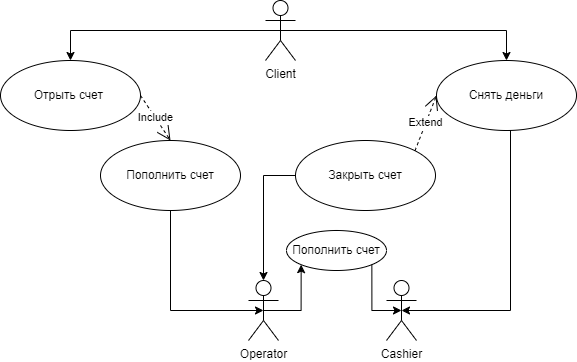

The diagram above was exported from draw.io. Its source (the exported page's mxGraphModel, read from the mxfile embedded in the PNG):
<mxGraphModel dx="864" dy="516" grid="1" gridSize="10" guides="1" tooltips="1" connect="1" arrows="1" fold="1" page="1" pageScale="1" pageWidth="827" pageHeight="1169" background="none" math="0" shadow="0">
  <root>
    <mxCell id="0" />
    <mxCell id="1" parent="0" />
    <mxCell id="hpjMP8flAcUX4Gr9oKYs-30" style="edgeStyle=orthogonalEdgeStyle;rounded=0;orthogonalLoop=1;jettySize=auto;html=1;exitX=0.5;exitY=0.5;exitDx=0;exitDy=0;exitPerimeter=0;entryX=0;entryY=1;entryDx=0;entryDy=0;" edge="1" parent="1" source="7lI1p3przV0Xu-wnqrqL-2" target="hpjMP8flAcUX4Gr9oKYs-29">
      <mxGeometry relative="1" as="geometry" />
    </mxCell>
    <mxCell id="7lI1p3przV0Xu-wnqrqL-2" value="Operator" style="shape=umlActor;verticalLabelPosition=bottom;verticalAlign=top;html=1;outlineConnect=0;" parent="1" vertex="1">
      <mxGeometry x="388" y="320" width="30" height="60" as="geometry" />
    </mxCell>
    <mxCell id="7lI1p3przV0Xu-wnqrqL-3" value="Cashier" style="shape=umlActor;verticalLabelPosition=bottom;verticalAlign=top;html=1;outlineConnect=0;" parent="1" vertex="1">
      <mxGeometry x="526" y="320" width="30" height="60" as="geometry" />
    </mxCell>
    <mxCell id="hpjMP8flAcUX4Gr9oKYs-13" value="Client" style="shape=umlActor;verticalLabelPosition=bottom;verticalAlign=top;html=1;" vertex="1" parent="1">
      <mxGeometry x="405" y="40" width="30" height="60" as="geometry" />
    </mxCell>
    <mxCell id="hpjMP8flAcUX4Gr9oKYs-14" value="Снять деньги" style="ellipse;whiteSpace=wrap;html=1;" vertex="1" parent="1">
      <mxGeometry x="576" y="100" width="140" height="70" as="geometry" />
    </mxCell>
    <mxCell id="hpjMP8flAcUX4Gr9oKYs-15" value="Пополнить счет" style="ellipse;whiteSpace=wrap;html=1;" vertex="1" parent="1">
      <mxGeometry x="240" y="180" width="140" height="70" as="geometry" />
    </mxCell>
    <mxCell id="hpjMP8flAcUX4Gr9oKYs-16" value="Отрыть счет&amp;nbsp;" style="ellipse;whiteSpace=wrap;html=1;" vertex="1" parent="1">
      <mxGeometry x="140" y="100" width="140" height="70" as="geometry" />
    </mxCell>
    <mxCell id="hpjMP8flAcUX4Gr9oKYs-17" value="Закрыть счет" style="ellipse;whiteSpace=wrap;html=1;" vertex="1" parent="1">
      <mxGeometry x="435" y="180" width="140" height="70" as="geometry" />
    </mxCell>
    <mxCell id="hpjMP8flAcUX4Gr9oKYs-20" value="" style="endArrow=classic;html=1;rounded=0;exitX=0.5;exitY=0.5;exitDx=0;exitDy=0;exitPerimeter=0;entryX=0.5;entryY=0;entryDx=0;entryDy=0;" edge="1" parent="1" source="hpjMP8flAcUX4Gr9oKYs-13" target="hpjMP8flAcUX4Gr9oKYs-14">
      <mxGeometry width="50" height="50" relative="1" as="geometry">
        <mxPoint x="390" y="290" as="sourcePoint" />
        <mxPoint x="440" y="240" as="targetPoint" />
        <Array as="points">
          <mxPoint x="646" y="70" />
        </Array>
      </mxGeometry>
    </mxCell>
    <mxCell id="hpjMP8flAcUX4Gr9oKYs-21" value="Include" style="endArrow=open;endSize=12;dashed=1;html=1;rounded=0;exitX=1;exitY=0.5;exitDx=0;exitDy=0;entryX=0.5;entryY=0;entryDx=0;entryDy=0;" edge="1" parent="1" source="hpjMP8flAcUX4Gr9oKYs-16" target="hpjMP8flAcUX4Gr9oKYs-15">
      <mxGeometry width="160" relative="1" as="geometry">
        <mxPoint x="330" y="270" as="sourcePoint" />
        <mxPoint x="490" y="270" as="targetPoint" />
      </mxGeometry>
    </mxCell>
    <mxCell id="hpjMP8flAcUX4Gr9oKYs-22" value="" style="endArrow=classic;html=1;rounded=0;exitX=0.5;exitY=0.5;exitDx=0;exitDy=0;exitPerimeter=0;entryX=0.5;entryY=0;entryDx=0;entryDy=0;" edge="1" parent="1" source="hpjMP8flAcUX4Gr9oKYs-13" target="hpjMP8flAcUX4Gr9oKYs-16">
      <mxGeometry width="50" height="50" relative="1" as="geometry">
        <mxPoint x="390" y="290" as="sourcePoint" />
        <mxPoint x="440" y="240" as="targetPoint" />
        <Array as="points">
          <mxPoint x="210" y="70" />
        </Array>
      </mxGeometry>
    </mxCell>
    <mxCell id="hpjMP8flAcUX4Gr9oKYs-23" value="Extend" style="endArrow=open;endSize=12;dashed=1;html=1;rounded=0;exitX=1;exitY=0;exitDx=0;exitDy=0;entryX=0;entryY=0.5;entryDx=0;entryDy=0;" edge="1" parent="1" source="hpjMP8flAcUX4Gr9oKYs-17" target="hpjMP8flAcUX4Gr9oKYs-14">
      <mxGeometry width="160" relative="1" as="geometry">
        <mxPoint x="305" y="270" as="sourcePoint" />
        <mxPoint x="465" y="270" as="targetPoint" />
      </mxGeometry>
    </mxCell>
    <mxCell id="hpjMP8flAcUX4Gr9oKYs-24" style="edgeStyle=orthogonalEdgeStyle;rounded=0;orthogonalLoop=1;jettySize=auto;html=1;exitX=0.5;exitY=1;exitDx=0;exitDy=0;entryX=0.5;entryY=0.5;entryDx=0;entryDy=0;entryPerimeter=0;" edge="1" parent="1" source="hpjMP8flAcUX4Gr9oKYs-14" target="7lI1p3przV0Xu-wnqrqL-3">
      <mxGeometry relative="1" as="geometry">
        <Array as="points">
          <mxPoint x="650" y="170" />
          <mxPoint x="650" y="350" />
        </Array>
      </mxGeometry>
    </mxCell>
    <mxCell id="hpjMP8flAcUX4Gr9oKYs-25" style="edgeStyle=orthogonalEdgeStyle;rounded=0;orthogonalLoop=1;jettySize=auto;html=1;exitX=0.5;exitY=1;exitDx=0;exitDy=0;entryX=0.5;entryY=0.5;entryDx=0;entryDy=0;entryPerimeter=0;" edge="1" parent="1" source="hpjMP8flAcUX4Gr9oKYs-15" target="7lI1p3przV0Xu-wnqrqL-2">
      <mxGeometry relative="1" as="geometry">
        <Array as="points">
          <mxPoint x="310" y="350" />
        </Array>
      </mxGeometry>
    </mxCell>
    <mxCell id="hpjMP8flAcUX4Gr9oKYs-27" style="edgeStyle=orthogonalEdgeStyle;rounded=0;orthogonalLoop=1;jettySize=auto;html=1;exitX=0;exitY=0.5;exitDx=0;exitDy=0;entryX=0.5;entryY=0;entryDx=0;entryDy=0;entryPerimeter=0;" edge="1" parent="1" source="hpjMP8flAcUX4Gr9oKYs-17" target="7lI1p3przV0Xu-wnqrqL-2">
      <mxGeometry relative="1" as="geometry" />
    </mxCell>
    <mxCell id="hpjMP8flAcUX4Gr9oKYs-29" value="Пополнить счет" style="ellipse;whiteSpace=wrap;html=1;" vertex="1" parent="1">
      <mxGeometry x="426" y="270" width="100" height="40" as="geometry" />
    </mxCell>
    <mxCell id="hpjMP8flAcUX4Gr9oKYs-31" style="edgeStyle=orthogonalEdgeStyle;rounded=0;orthogonalLoop=1;jettySize=auto;html=1;exitX=1;exitY=1;exitDx=0;exitDy=0;entryX=0.5;entryY=0.5;entryDx=0;entryDy=0;entryPerimeter=0;" edge="1" parent="1" source="hpjMP8flAcUX4Gr9oKYs-29" target="7lI1p3przV0Xu-wnqrqL-3">
      <mxGeometry relative="1" as="geometry">
        <Array as="points">
          <mxPoint x="511" y="350" />
        </Array>
      </mxGeometry>
    </mxCell>
  </root>
</mxGraphModel>